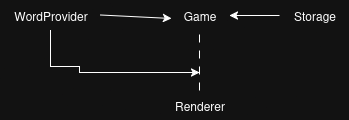

The diagram above was exported from draw.io. Its source (the exported page's mxGraphModel, read from the mxfile embedded in the PNG):
<mxGraphModel dx="1373" dy="755" grid="1" gridSize="10" guides="1" tooltips="1" connect="1" arrows="1" fold="1" page="1" pageScale="1" pageWidth="827" pageHeight="1169" math="0" shadow="0">
  <root>
    <mxCell id="0" />
    <mxCell id="1" parent="0" />
    <mxCell id="eD6FhYZxnoKT73ndCOUf-9" style="edgeStyle=orthogonalEdgeStyle;rounded=0;orthogonalLoop=1;jettySize=auto;html=1;" edge="1" parent="1" source="eD6FhYZxnoKT73ndCOUf-1">
      <mxGeometry relative="1" as="geometry">
        <mxPoint x="360" y="160" as="targetPoint" />
        <Array as="points">
          <mxPoint x="211" y="154" />
          <mxPoint x="240" y="154" />
        </Array>
      </mxGeometry>
    </mxCell>
    <mxCell id="eD6FhYZxnoKT73ndCOUf-1" value="&lt;div&gt;WordProvider&lt;/div&gt;" style="text;html=1;align=center;verticalAlign=middle;resizable=0;points=[];autosize=1;strokeColor=none;fillColor=none;" vertex="1" parent="1">
      <mxGeometry x="161" y="88" width="100" height="30" as="geometry" />
    </mxCell>
    <mxCell id="eD6FhYZxnoKT73ndCOUf-2" value="" style="endArrow=classic;html=1;rounded=0;entryX=0.033;entryY=0.6;entryDx=0;entryDy=0;entryPerimeter=0;" edge="1" parent="1" target="eD6FhYZxnoKT73ndCOUf-3">
      <mxGeometry width="50" height="50" relative="1" as="geometry">
        <mxPoint x="261" y="102.5" as="sourcePoint" />
        <mxPoint x="331" y="102.5" as="targetPoint" />
      </mxGeometry>
    </mxCell>
    <mxCell id="eD6FhYZxnoKT73ndCOUf-3" value="Game" style="text;html=1;align=center;verticalAlign=middle;resizable=0;points=[];autosize=1;strokeColor=none;fillColor=none;" vertex="1" parent="1">
      <mxGeometry x="330" y="88" width="60" height="30" as="geometry" />
    </mxCell>
    <mxCell id="eD6FhYZxnoKT73ndCOUf-5" style="edgeStyle=orthogonalEdgeStyle;rounded=0;orthogonalLoop=1;jettySize=auto;html=1;" edge="1" parent="1" source="eD6FhYZxnoKT73ndCOUf-4" target="eD6FhYZxnoKT73ndCOUf-3">
      <mxGeometry relative="1" as="geometry" />
    </mxCell>
    <mxCell id="eD6FhYZxnoKT73ndCOUf-4" value="Storage" style="text;html=1;align=center;verticalAlign=middle;resizable=0;points=[];autosize=1;strokeColor=none;fillColor=none;" vertex="1" parent="1">
      <mxGeometry x="440" y="88" width="70" height="30" as="geometry" />
    </mxCell>
    <mxCell id="eD6FhYZxnoKT73ndCOUf-7" style="edgeStyle=orthogonalEdgeStyle;rounded=0;orthogonalLoop=1;jettySize=auto;html=1;dashed=1;dashPattern=8 8;endArrow=none;endFill=0;" edge="1" parent="1" source="eD6FhYZxnoKT73ndCOUf-6" target="eD6FhYZxnoKT73ndCOUf-3">
      <mxGeometry relative="1" as="geometry" />
    </mxCell>
    <mxCell id="eD6FhYZxnoKT73ndCOUf-6" value="Renderer" style="text;html=1;align=center;verticalAlign=middle;resizable=0;points=[];autosize=1;strokeColor=none;fillColor=none;" vertex="1" parent="1">
      <mxGeometry x="325" y="178" width="70" height="30" as="geometry" />
    </mxCell>
  </root>
</mxGraphModel>